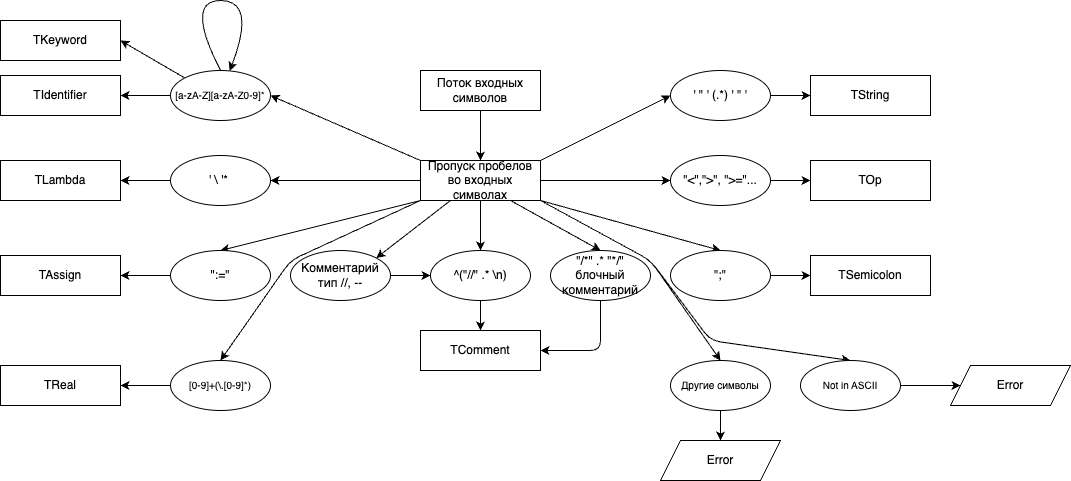

The diagram above was exported from draw.io. Its source (the exported page's mxGraphModel, read from the mxfile embedded in the PNG):
<mxGraphModel dx="1912" dy="745" grid="1" gridSize="10" guides="1" tooltips="1" connect="1" arrows="1" fold="1" page="1" pageScale="1" pageWidth="827" pageHeight="1169" math="0" shadow="0">
  <root>
    <mxCell id="0" />
    <mxCell id="1" parent="0" />
    <mxCell id="3" style="edgeStyle=none;html=1;exitX=0.5;exitY=1;exitDx=0;exitDy=0;" edge="1" parent="1" source="2">
      <mxGeometry relative="1" as="geometry">
        <mxPoint x="310" y="200" as="targetPoint" />
      </mxGeometry>
    </mxCell>
    <mxCell id="2" value="Поток входных символов" style="rounded=0;whiteSpace=wrap;html=1;" parent="1" vertex="1">
      <mxGeometry x="250" y="110" width="120" height="40" as="geometry" />
    </mxCell>
    <mxCell id="8" style="edgeStyle=none;html=1;exitX=0.5;exitY=1;exitDx=0;exitDy=0;entryX=0.5;entryY=0;entryDx=0;entryDy=0;" edge="1" parent="1" source="4" target="7">
      <mxGeometry relative="1" as="geometry" />
    </mxCell>
    <mxCell id="27" style="edgeStyle=none;html=1;exitX=0;exitY=0.5;exitDx=0;exitDy=0;entryX=1;entryY=0.5;entryDx=0;entryDy=0;" edge="1" parent="1" source="4" target="21">
      <mxGeometry relative="1" as="geometry" />
    </mxCell>
    <mxCell id="28" style="edgeStyle=none;html=1;exitX=1;exitY=0.5;exitDx=0;exitDy=0;entryX=0;entryY=0.5;entryDx=0;entryDy=0;" edge="1" parent="1" source="4" target="20">
      <mxGeometry relative="1" as="geometry" />
    </mxCell>
    <mxCell id="29" style="edgeStyle=none;html=1;exitX=0;exitY=0;exitDx=0;exitDy=0;entryX=1;entryY=0.5;entryDx=0;entryDy=0;" edge="1" parent="1" source="4" target="23">
      <mxGeometry relative="1" as="geometry" />
    </mxCell>
    <mxCell id="30" style="edgeStyle=none;html=1;exitX=1;exitY=0;exitDx=0;exitDy=0;entryX=0;entryY=0.5;entryDx=0;entryDy=0;" edge="1" parent="1" source="4" target="22">
      <mxGeometry relative="1" as="geometry" />
    </mxCell>
    <mxCell id="31" style="edgeStyle=none;html=1;exitX=0;exitY=1;exitDx=0;exitDy=0;entryX=0.5;entryY=0;entryDx=0;entryDy=0;" edge="1" parent="1" source="4" target="18">
      <mxGeometry relative="1" as="geometry" />
    </mxCell>
    <mxCell id="32" style="edgeStyle=none;html=1;exitX=1;exitY=1;exitDx=0;exitDy=0;entryX=0.5;entryY=0;entryDx=0;entryDy=0;" edge="1" parent="1" source="4" target="19">
      <mxGeometry relative="1" as="geometry" />
    </mxCell>
    <mxCell id="33" style="edgeStyle=none;html=1;exitX=0.75;exitY=1;exitDx=0;exitDy=0;entryX=0.5;entryY=0;entryDx=0;entryDy=0;" edge="1" parent="1" source="4" target="13">
      <mxGeometry relative="1" as="geometry" />
    </mxCell>
    <mxCell id="34" style="edgeStyle=none;html=1;exitX=0.25;exitY=1;exitDx=0;exitDy=0;entryX=1;entryY=0;entryDx=0;entryDy=0;" edge="1" parent="1" source="4" target="9">
      <mxGeometry relative="1" as="geometry" />
    </mxCell>
    <mxCell id="35" style="edgeStyle=none;html=1;exitX=1;exitY=1;exitDx=0;exitDy=0;entryX=0.5;entryY=0;entryDx=0;entryDy=0;" edge="1" parent="1" source="4" target="25">
      <mxGeometry relative="1" as="geometry">
        <Array as="points">
          <mxPoint x="480" y="300" />
        </Array>
      </mxGeometry>
    </mxCell>
    <mxCell id="36" style="edgeStyle=none;html=1;exitX=0;exitY=1;exitDx=0;exitDy=0;entryX=0.5;entryY=0;entryDx=0;entryDy=0;" edge="1" parent="1" source="4" target="24">
      <mxGeometry relative="1" as="geometry">
        <Array as="points">
          <mxPoint x="120" y="300" />
        </Array>
      </mxGeometry>
    </mxCell>
    <mxCell id="37" style="edgeStyle=none;html=1;exitX=1;exitY=1;exitDx=0;exitDy=0;entryX=0.5;entryY=0;entryDx=0;entryDy=0;" edge="1" parent="1" source="4" target="26">
      <mxGeometry relative="1" as="geometry">
        <Array as="points">
          <mxPoint x="480" y="300" />
          <mxPoint x="540" y="380" />
        </Array>
      </mxGeometry>
    </mxCell>
    <mxCell id="4" value="Пропуск пробелов&lt;div&gt;во входных символах&lt;/div&gt;" style="rounded=0;whiteSpace=wrap;html=1;" vertex="1" parent="1">
      <mxGeometry x="250" y="200" width="120" height="40" as="geometry" />
    </mxCell>
    <mxCell id="12" style="edgeStyle=none;html=1;exitX=0.5;exitY=1;exitDx=0;exitDy=0;entryX=0.5;entryY=0;entryDx=0;entryDy=0;" edge="1" parent="1" source="7">
      <mxGeometry relative="1" as="geometry">
        <mxPoint x="310" y="370" as="targetPoint" />
      </mxGeometry>
    </mxCell>
    <mxCell id="7" value="^(&quot;//&quot; .* \n)" style="ellipse;whiteSpace=wrap;html=1;" vertex="1" parent="1">
      <mxGeometry x="260" y="290" width="100" height="50" as="geometry" />
    </mxCell>
    <mxCell id="10" style="edgeStyle=none;html=1;exitX=1;exitY=0.5;exitDx=0;exitDy=0;entryX=0;entryY=0.5;entryDx=0;entryDy=0;" edge="1" parent="1" source="9" target="7">
      <mxGeometry relative="1" as="geometry" />
    </mxCell>
    <mxCell id="9" value="Комментарий&lt;div&gt;тип //, --&lt;/div&gt;" style="ellipse;whiteSpace=wrap;html=1;" vertex="1" parent="1">
      <mxGeometry x="120" y="290" width="100" height="50" as="geometry" />
    </mxCell>
    <mxCell id="15" style="edgeStyle=none;html=1;exitX=0.5;exitY=1;exitDx=0;exitDy=0;entryX=1;entryY=0.5;entryDx=0;entryDy=0;" edge="1" parent="1" source="13" target="49">
      <mxGeometry relative="1" as="geometry">
        <mxPoint x="430" y="370" as="targetPoint" />
        <Array as="points">
          <mxPoint x="430" y="390" />
        </Array>
      </mxGeometry>
    </mxCell>
    <mxCell id="13" value="&quot;/*&quot; .* &quot;*/&lt;span style=&quot;background-color: transparent;&quot;&gt;&quot;&lt;/span&gt;&lt;div&gt;блочный комментарий&lt;/div&gt;" style="ellipse;whiteSpace=wrap;html=1;" vertex="1" parent="1">
      <mxGeometry x="380" y="290" width="100" height="50" as="geometry" />
    </mxCell>
    <mxCell id="58" style="edgeStyle=none;html=1;exitX=0;exitY=0.5;exitDx=0;exitDy=0;" edge="1" parent="1" source="18">
      <mxGeometry relative="1" as="geometry">
        <mxPoint x="-50" y="315" as="targetPoint" />
      </mxGeometry>
    </mxCell>
    <mxCell id="18" value="&quot;:=&quot;" style="ellipse;whiteSpace=wrap;html=1;" vertex="1" parent="1">
      <mxGeometry y="290" width="100" height="50" as="geometry" />
    </mxCell>
    <mxCell id="61" style="edgeStyle=none;html=1;exitX=1;exitY=0.5;exitDx=0;exitDy=0;entryX=0;entryY=0.5;entryDx=0;entryDy=0;" edge="1" parent="1" source="19" target="41">
      <mxGeometry relative="1" as="geometry" />
    </mxCell>
    <mxCell id="19" value="&quot;;&quot;" style="ellipse;whiteSpace=wrap;html=1;" vertex="1" parent="1">
      <mxGeometry x="500" y="290" width="100" height="50" as="geometry" />
    </mxCell>
    <mxCell id="60" style="edgeStyle=none;html=1;exitX=1;exitY=0.5;exitDx=0;exitDy=0;entryX=0;entryY=0.5;entryDx=0;entryDy=0;" edge="1" parent="1" source="20" target="40">
      <mxGeometry relative="1" as="geometry" />
    </mxCell>
    <mxCell id="20" value="&quot;&amp;lt;&quot;,&quot;&amp;gt;&quot;, &quot;&amp;gt;=&quot;..." style="ellipse;whiteSpace=wrap;html=1;" vertex="1" parent="1">
      <mxGeometry x="500" y="195" width="100" height="50" as="geometry" />
    </mxCell>
    <mxCell id="57" style="edgeStyle=none;html=1;exitX=0;exitY=0.5;exitDx=0;exitDy=0;entryX=1;entryY=0.5;entryDx=0;entryDy=0;" edge="1" parent="1" source="21" target="47">
      <mxGeometry relative="1" as="geometry" />
    </mxCell>
    <mxCell id="21" value="' \ '*&amp;nbsp;" style="ellipse;whiteSpace=wrap;html=1;" vertex="1" parent="1">
      <mxGeometry y="195" width="100" height="50" as="geometry" />
    </mxCell>
    <mxCell id="59" style="edgeStyle=none;html=1;exitX=1;exitY=0.5;exitDx=0;exitDy=0;entryX=0;entryY=0.5;entryDx=0;entryDy=0;" edge="1" parent="1" source="22" target="39">
      <mxGeometry relative="1" as="geometry" />
    </mxCell>
    <mxCell id="22" value="' &quot; ' (.*) ' &quot; '" style="ellipse;whiteSpace=wrap;html=1;" vertex="1" parent="1">
      <mxGeometry x="500" y="110" width="100" height="50" as="geometry" />
    </mxCell>
    <mxCell id="53" style="edgeStyle=none;html=1;exitX=0;exitY=0;exitDx=0;exitDy=0;entryX=1;entryY=0.5;entryDx=0;entryDy=0;" edge="1" parent="1" source="23" target="52">
      <mxGeometry relative="1" as="geometry" />
    </mxCell>
    <mxCell id="56" style="edgeStyle=none;html=1;exitX=0;exitY=0.5;exitDx=0;exitDy=0;entryX=1;entryY=0.5;entryDx=0;entryDy=0;" edge="1" parent="1" source="23" target="48">
      <mxGeometry relative="1" as="geometry" />
    </mxCell>
    <mxCell id="23" value="&lt;font style=&quot;font-size: 10px;&quot;&gt;[a-zA-Z][a-zA-Z0-9]*&lt;/font&gt;" style="ellipse;whiteSpace=wrap;html=1;" vertex="1" parent="1">
      <mxGeometry y="110" width="100" height="50" as="geometry" />
    </mxCell>
    <mxCell id="51" style="edgeStyle=none;html=1;exitX=0;exitY=0.5;exitDx=0;exitDy=0;entryX=1;entryY=0.5;entryDx=0;entryDy=0;" edge="1" parent="1" source="24" target="45">
      <mxGeometry relative="1" as="geometry" />
    </mxCell>
    <mxCell id="24" value="&lt;font style=&quot;font-size: 10px;&quot;&gt;[0-9]+(\.[0-9]*)&lt;/font&gt;" style="ellipse;whiteSpace=wrap;html=1;" vertex="1" parent="1">
      <mxGeometry y="400" width="100" height="50" as="geometry" />
    </mxCell>
    <mxCell id="63" style="edgeStyle=none;html=1;exitX=0.5;exitY=1;exitDx=0;exitDy=0;entryX=0.5;entryY=0;entryDx=0;entryDy=0;" edge="1" parent="1" source="25" target="44">
      <mxGeometry relative="1" as="geometry" />
    </mxCell>
    <mxCell id="25" value="&lt;span style=&quot;font-size: 10px;&quot;&gt;Другие символы&lt;/span&gt;" style="ellipse;whiteSpace=wrap;html=1;" vertex="1" parent="1">
      <mxGeometry x="500" y="400" width="100" height="50" as="geometry" />
    </mxCell>
    <mxCell id="62" style="edgeStyle=none;html=1;exitX=1;exitY=0.5;exitDx=0;exitDy=0;" edge="1" parent="1" source="26" target="43">
      <mxGeometry relative="1" as="geometry" />
    </mxCell>
    <mxCell id="26" value="&lt;span style=&quot;font-size: 10px;&quot;&gt;Not in ASCII&lt;/span&gt;" style="ellipse;whiteSpace=wrap;html=1;" vertex="1" parent="1">
      <mxGeometry x="630" y="400" width="100" height="50" as="geometry" />
    </mxCell>
    <mxCell id="38" style="edgeStyle=none;html=1;exitX=0.5;exitY=0;exitDx=0;exitDy=0;rounded=0;curved=1;" edge="1" parent="1" source="23" target="23">
      <mxGeometry relative="1" as="geometry">
        <Array as="points">
          <mxPoint x="86" y="40" />
        </Array>
      </mxGeometry>
    </mxCell>
    <mxCell id="39" value="TString" style="rounded=0;whiteSpace=wrap;html=1;" vertex="1" parent="1">
      <mxGeometry x="640" y="115" width="120" height="40" as="geometry" />
    </mxCell>
    <mxCell id="40" value="TOp" style="rounded=0;whiteSpace=wrap;html=1;" vertex="1" parent="1">
      <mxGeometry x="640" y="200" width="120" height="40" as="geometry" />
    </mxCell>
    <mxCell id="41" value="TSemicolon" style="rounded=0;whiteSpace=wrap;html=1;" vertex="1" parent="1">
      <mxGeometry x="640" y="295" width="120" height="40" as="geometry" />
    </mxCell>
    <mxCell id="43" value="Error" style="shape=parallelogram;perimeter=parallelogramPerimeter;whiteSpace=wrap;html=1;fixedSize=1;" vertex="1" parent="1">
      <mxGeometry x="780" y="405" width="120" height="40" as="geometry" />
    </mxCell>
    <mxCell id="44" value="Error" style="shape=parallelogram;perimeter=parallelogramPerimeter;whiteSpace=wrap;html=1;fixedSize=1;" vertex="1" parent="1">
      <mxGeometry x="490" y="480" width="120" height="40" as="geometry" />
    </mxCell>
    <mxCell id="45" value="TReal" style="rounded=0;whiteSpace=wrap;html=1;" vertex="1" parent="1">
      <mxGeometry x="-170" y="405" width="120" height="40" as="geometry" />
    </mxCell>
    <mxCell id="46" value="TAssign" style="rounded=0;whiteSpace=wrap;html=1;" vertex="1" parent="1">
      <mxGeometry x="-170" y="295" width="120" height="40" as="geometry" />
    </mxCell>
    <mxCell id="47" value="TLambda" style="rounded=0;whiteSpace=wrap;html=1;" vertex="1" parent="1">
      <mxGeometry x="-170" y="200" width="120" height="40" as="geometry" />
    </mxCell>
    <mxCell id="48" value="TIdentifier" style="rounded=0;whiteSpace=wrap;html=1;" vertex="1" parent="1">
      <mxGeometry x="-170" y="115" width="120" height="40" as="geometry" />
    </mxCell>
    <mxCell id="49" value="TComment" style="rounded=0;whiteSpace=wrap;html=1;" vertex="1" parent="1">
      <mxGeometry x="250" y="370" width="120" height="40" as="geometry" />
    </mxCell>
    <mxCell id="52" value="TKeyword" style="rounded=0;whiteSpace=wrap;html=1;" vertex="1" parent="1">
      <mxGeometry x="-170" y="60" width="120" height="40" as="geometry" />
    </mxCell>
  </root>
</mxGraphModel>